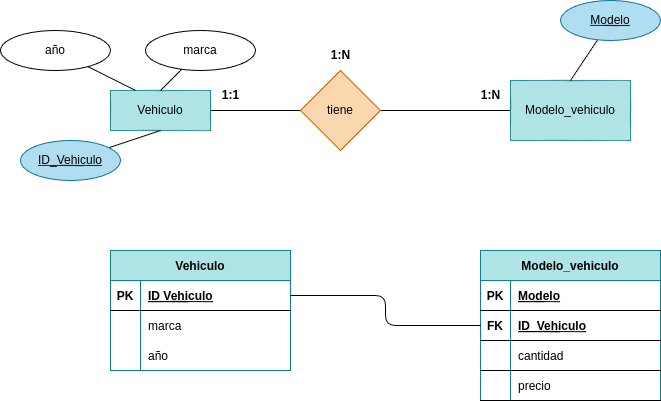

The diagram above was exported from draw.io. Its source (the exported page's mxGraphModel, read from the mxfile embedded in the PNG):
<mxGraphModel dx="1216" dy="827" grid="1" gridSize="10" guides="1" tooltips="1" connect="1" arrows="1" fold="1" page="1" pageScale="1" pageWidth="827" pageHeight="1169" math="0" shadow="0">
  <root>
    <mxCell id="0" />
    <mxCell id="1" parent="0" />
    <mxCell id="2" value="" style="edgeStyle=none;html=1;strokeColor=#000000;endArrow=none;endFill=0;" edge="1" parent="1" source="3" target="5">
      <mxGeometry relative="1" as="geometry" />
    </mxCell>
    <mxCell id="3" value="&lt;font color=&quot;#000000&quot;&gt;Vehiculo&lt;/font&gt;" style="whiteSpace=wrap;html=1;align=center;fillColor=#b0e3e6;strokeColor=#0e8088;" vertex="1" parent="1">
      <mxGeometry x="110" y="250" width="100" height="40" as="geometry" />
    </mxCell>
    <mxCell id="4" value="" style="edgeStyle=none;html=1;strokeColor=#000000;endArrow=none;endFill=0;" edge="1" parent="1" source="5" target="6">
      <mxGeometry relative="1" as="geometry" />
    </mxCell>
    <mxCell id="5" value="&lt;font color=&quot;#000000&quot;&gt;tiene&lt;/font&gt;" style="rhombus;whiteSpace=wrap;html=1;fillColor=#fad7ac;strokeColor=#b46504;" vertex="1" parent="1">
      <mxGeometry x="300" y="230" width="80" height="80" as="geometry" />
    </mxCell>
    <mxCell id="6" value="&lt;font color=&quot;#000000&quot;&gt;Modelo_vehiculo&lt;/font&gt;" style="whiteSpace=wrap;html=1;fillColor=#b0e3e6;strokeColor=#0e8088;" vertex="1" parent="1">
      <mxGeometry x="510" y="240" width="120" height="60" as="geometry" />
    </mxCell>
    <mxCell id="7" value="&lt;b&gt;1:1&lt;/b&gt;" style="text;html=1;align=center;verticalAlign=middle;resizable=0;points=[];autosize=1;strokeColor=none;fillColor=none;fontColor=#000000;" vertex="1" parent="1">
      <mxGeometry x="210" y="240" width="40" height="30" as="geometry" />
    </mxCell>
    <mxCell id="8" value="&lt;b&gt;1:N&lt;/b&gt;" style="text;html=1;align=center;verticalAlign=middle;resizable=0;points=[];autosize=1;strokeColor=none;fillColor=none;fontColor=#000000;" vertex="1" parent="1">
      <mxGeometry x="470" y="240" width="40" height="30" as="geometry" />
    </mxCell>
    <mxCell id="9" value="&lt;b&gt;1:N&lt;/b&gt;" style="text;html=1;align=center;verticalAlign=middle;resizable=0;points=[];autosize=1;strokeColor=none;fillColor=none;fontColor=#000000;" vertex="1" parent="1">
      <mxGeometry x="320" y="200" width="40" height="30" as="geometry" />
    </mxCell>
    <mxCell id="10" value="Vehiculo" style="shape=table;startSize=30;container=1;collapsible=1;childLayout=tableLayout;fixedRows=1;rowLines=0;fontStyle=1;align=center;resizeLast=1;labelBackgroundColor=none;strokeColor=#0e8088;fillColor=#b0e3e6;fontColor=#000000;" vertex="1" parent="1">
      <mxGeometry x="110" y="410" width="180" height="120" as="geometry" />
    </mxCell>
    <mxCell id="11" value="" style="shape=tableRow;horizontal=0;startSize=0;swimlaneHead=0;swimlaneBody=0;fillColor=none;collapsible=0;dropTarget=0;points=[[0,0.5],[1,0.5]];portConstraint=eastwest;top=0;left=0;right=0;bottom=1;labelBackgroundColor=none;fontColor=#000000;" vertex="1" parent="10">
      <mxGeometry y="30" width="180" height="30" as="geometry" />
    </mxCell>
    <mxCell id="12" value="PK" style="shape=partialRectangle;connectable=0;fillColor=none;top=0;left=0;bottom=0;right=0;fontStyle=1;overflow=hidden;labelBackgroundColor=none;fontColor=#000000;" vertex="1" parent="11">
      <mxGeometry width="30" height="30" as="geometry">
        <mxRectangle width="30" height="30" as="alternateBounds" />
      </mxGeometry>
    </mxCell>
    <mxCell id="13" value="ID Vehiculo" style="shape=partialRectangle;connectable=0;fillColor=none;top=0;left=0;bottom=0;right=0;align=left;spacingLeft=6;fontStyle=5;overflow=hidden;labelBackgroundColor=none;fontColor=#000000;" vertex="1" parent="11">
      <mxGeometry x="30" width="150" height="30" as="geometry">
        <mxRectangle width="150" height="30" as="alternateBounds" />
      </mxGeometry>
    </mxCell>
    <mxCell id="14" value="" style="shape=tableRow;horizontal=0;startSize=0;swimlaneHead=0;swimlaneBody=0;fillColor=none;collapsible=0;dropTarget=0;points=[[0,0.5],[1,0.5]];portConstraint=eastwest;top=0;left=0;right=0;bottom=0;labelBackgroundColor=none;fontColor=#000000;" vertex="1" parent="10">
      <mxGeometry y="60" width="180" height="30" as="geometry" />
    </mxCell>
    <mxCell id="15" value="" style="shape=partialRectangle;connectable=0;fillColor=none;top=0;left=0;bottom=0;right=0;editable=1;overflow=hidden;labelBackgroundColor=none;fontColor=#000000;" vertex="1" parent="14">
      <mxGeometry width="30" height="30" as="geometry">
        <mxRectangle width="30" height="30" as="alternateBounds" />
      </mxGeometry>
    </mxCell>
    <mxCell id="16" value="marca" style="shape=partialRectangle;connectable=0;fillColor=none;top=0;left=0;bottom=0;right=0;align=left;spacingLeft=6;overflow=hidden;labelBackgroundColor=none;fontColor=#000000;" vertex="1" parent="14">
      <mxGeometry x="30" width="150" height="30" as="geometry">
        <mxRectangle width="150" height="30" as="alternateBounds" />
      </mxGeometry>
    </mxCell>
    <mxCell id="17" value="" style="shape=tableRow;horizontal=0;startSize=0;swimlaneHead=0;swimlaneBody=0;fillColor=none;collapsible=0;dropTarget=0;points=[[0,0.5],[1,0.5]];portConstraint=eastwest;top=0;left=0;right=0;bottom=0;labelBackgroundColor=none;fontColor=#000000;" vertex="1" parent="10">
      <mxGeometry y="90" width="180" height="30" as="geometry" />
    </mxCell>
    <mxCell id="18" value="" style="shape=partialRectangle;connectable=0;fillColor=none;top=0;left=0;bottom=0;right=0;editable=1;overflow=hidden;labelBackgroundColor=none;fontColor=#000000;" vertex="1" parent="17">
      <mxGeometry width="30" height="30" as="geometry">
        <mxRectangle width="30" height="30" as="alternateBounds" />
      </mxGeometry>
    </mxCell>
    <mxCell id="19" value="año" style="shape=partialRectangle;connectable=0;fillColor=none;top=0;left=0;bottom=0;right=0;align=left;spacingLeft=6;overflow=hidden;labelBackgroundColor=none;fontColor=#000000;" vertex="1" parent="17">
      <mxGeometry x="30" width="150" height="30" as="geometry">
        <mxRectangle width="150" height="30" as="alternateBounds" />
      </mxGeometry>
    </mxCell>
    <mxCell id="20" value="Modelo_vehiculo" style="shape=table;startSize=30;container=1;collapsible=1;childLayout=tableLayout;fixedRows=1;rowLines=0;fontStyle=1;align=center;resizeLast=1;labelBackgroundColor=none;strokeColor=#0e8088;fillColor=#b0e3e6;fontColor=#000000;" vertex="1" parent="1">
      <mxGeometry x="480" y="410" width="180" height="150" as="geometry" />
    </mxCell>
    <mxCell id="21" value="" style="shape=tableRow;horizontal=0;startSize=0;swimlaneHead=0;swimlaneBody=0;fillColor=none;collapsible=0;dropTarget=0;points=[[0,0.5],[1,0.5]];portConstraint=eastwest;top=0;left=0;right=0;bottom=1;labelBackgroundColor=none;fontColor=#000000;" vertex="1" parent="20">
      <mxGeometry y="30" width="180" height="30" as="geometry" />
    </mxCell>
    <mxCell id="22" value="PK" style="shape=partialRectangle;connectable=0;fillColor=none;top=0;left=0;bottom=0;right=0;fontStyle=1;overflow=hidden;labelBackgroundColor=none;fontColor=#000000;" vertex="1" parent="21">
      <mxGeometry width="30" height="30" as="geometry">
        <mxRectangle width="30" height="30" as="alternateBounds" />
      </mxGeometry>
    </mxCell>
    <mxCell id="23" value="Modelo" style="shape=partialRectangle;connectable=0;fillColor=none;top=0;left=0;bottom=0;right=0;align=left;spacingLeft=6;fontStyle=5;overflow=hidden;labelBackgroundColor=none;fontColor=#000000;" vertex="1" parent="21">
      <mxGeometry x="30" width="150" height="30" as="geometry">
        <mxRectangle width="150" height="30" as="alternateBounds" />
      </mxGeometry>
    </mxCell>
    <mxCell id="24" style="shape=tableRow;horizontal=0;startSize=0;swimlaneHead=0;swimlaneBody=0;fillColor=none;collapsible=0;dropTarget=0;points=[[0,0.5],[1,0.5]];portConstraint=eastwest;top=0;left=0;right=0;bottom=1;labelBackgroundColor=none;fontColor=#000000;" vertex="1" parent="20">
      <mxGeometry y="60" width="180" height="30" as="geometry" />
    </mxCell>
    <mxCell id="25" value="FK" style="shape=partialRectangle;connectable=0;fillColor=none;top=0;left=0;bottom=0;right=0;fontStyle=1;overflow=hidden;labelBackgroundColor=none;fontColor=#000000;" vertex="1" parent="24">
      <mxGeometry width="30" height="30" as="geometry">
        <mxRectangle width="30" height="30" as="alternateBounds" />
      </mxGeometry>
    </mxCell>
    <mxCell id="26" value="ID_Vehiculo" style="shape=partialRectangle;connectable=0;fillColor=none;top=0;left=0;bottom=0;right=0;align=left;spacingLeft=6;fontStyle=5;overflow=hidden;labelBackgroundColor=none;fontColor=#000000;" vertex="1" parent="24">
      <mxGeometry x="30" width="150" height="30" as="geometry">
        <mxRectangle width="150" height="30" as="alternateBounds" />
      </mxGeometry>
    </mxCell>
    <mxCell id="27" style="shape=tableRow;horizontal=0;startSize=0;swimlaneHead=0;swimlaneBody=0;fillColor=none;collapsible=0;dropTarget=0;points=[[0,0.5],[1,0.5]];portConstraint=eastwest;top=0;left=0;right=0;bottom=1;labelBackgroundColor=none;fontColor=#000000;" vertex="1" parent="20">
      <mxGeometry y="90" width="180" height="30" as="geometry" />
    </mxCell>
    <mxCell id="28" style="shape=partialRectangle;connectable=0;fillColor=none;top=0;left=0;bottom=0;right=0;fontStyle=1;overflow=hidden;labelBackgroundColor=none;fontColor=#000000;" vertex="1" parent="27">
      <mxGeometry width="30" height="30" as="geometry">
        <mxRectangle width="30" height="30" as="alternateBounds" />
      </mxGeometry>
    </mxCell>
    <mxCell id="29" value="cantidad" style="shape=partialRectangle;connectable=0;fillColor=none;top=0;left=0;bottom=0;right=0;align=left;spacingLeft=6;fontStyle=0;overflow=hidden;labelBackgroundColor=none;fontColor=#000000;" vertex="1" parent="27">
      <mxGeometry x="30" width="150" height="30" as="geometry">
        <mxRectangle width="150" height="30" as="alternateBounds" />
      </mxGeometry>
    </mxCell>
    <mxCell id="30" style="shape=tableRow;horizontal=0;startSize=0;swimlaneHead=0;swimlaneBody=0;fillColor=none;collapsible=0;dropTarget=0;points=[[0,0.5],[1,0.5]];portConstraint=eastwest;top=0;left=0;right=0;bottom=1;labelBackgroundColor=none;fontColor=#000000;" vertex="1" parent="20">
      <mxGeometry y="120" width="180" height="30" as="geometry" />
    </mxCell>
    <mxCell id="31" value="   " style="shape=partialRectangle;connectable=0;fillColor=none;top=0;left=0;bottom=0;right=0;fontStyle=1;overflow=hidden;labelBackgroundColor=none;fontColor=#000000;" vertex="1" parent="30">
      <mxGeometry width="30" height="30" as="geometry">
        <mxRectangle width="30" height="30" as="alternateBounds" />
      </mxGeometry>
    </mxCell>
    <mxCell id="32" value="precio" style="shape=partialRectangle;connectable=0;fillColor=none;top=0;left=0;bottom=0;right=0;align=left;spacingLeft=6;fontStyle=0;overflow=hidden;labelBackgroundColor=none;fontColor=#000000;" vertex="1" parent="30">
      <mxGeometry x="30" width="150" height="30" as="geometry">
        <mxRectangle width="150" height="30" as="alternateBounds" />
      </mxGeometry>
    </mxCell>
    <mxCell id="33" style="edgeStyle=orthogonalEdgeStyle;html=1;exitX=1;exitY=0.5;exitDx=0;exitDy=0;entryX=0;entryY=0.5;entryDx=0;entryDy=0;strokeColor=#000000;fontColor=#000000;endArrow=none;endFill=0;" edge="1" parent="1" source="11" target="24">
      <mxGeometry relative="1" as="geometry" />
    </mxCell>
    <mxCell id="34" style="edgeStyle=none;html=1;entryX=0.5;entryY=0;entryDx=0;entryDy=0;fontColor=#000000;strokeColor=#000000;endArrow=none;endFill=0;" edge="1" parent="1" source="35" target="3">
      <mxGeometry relative="1" as="geometry">
        <mxPoint x="140" y="250" as="targetPoint" />
      </mxGeometry>
    </mxCell>
    <mxCell id="35" value="&lt;font color=&quot;#000000&quot;&gt;marca&lt;/font&gt;" style="ellipse;whiteSpace=wrap;html=1;align=center;fillColor=none;strokeColor=#000000;" vertex="1" parent="1">
      <mxGeometry x="145" y="190" width="110" height="40" as="geometry" />
    </mxCell>
    <mxCell id="36" style="edgeStyle=none;html=1;entryX=0.25;entryY=0;entryDx=0;entryDy=0;fontColor=#000000;strokeColor=#000000;endArrow=none;endFill=0;" edge="1" parent="1" source="37" target="3">
      <mxGeometry relative="1" as="geometry">
        <mxPoint x="250" y="180" as="targetPoint" />
      </mxGeometry>
    </mxCell>
    <mxCell id="37" value="&lt;font color=&quot;#000000&quot;&gt;año&lt;/font&gt;" style="ellipse;whiteSpace=wrap;html=1;align=center;fillColor=none;strokeColor=#000000;" vertex="1" parent="1">
      <mxGeometry y="190" width="110" height="40" as="geometry" />
    </mxCell>
    <mxCell id="38" style="edgeStyle=none;html=1;entryX=0.5;entryY=0;entryDx=0;entryDy=0;strokeColor=#000000;fontColor=#000000;endArrow=none;endFill=0;" edge="1" parent="1" source="39" target="6">
      <mxGeometry relative="1" as="geometry" />
    </mxCell>
    <mxCell id="39" value="&lt;font&gt;Modelo&lt;/font&gt;" style="ellipse;whiteSpace=wrap;html=1;align=center;fontStyle=4;strokeColor=#10739e;fillColor=#b1ddf0;fontColor=#000000;" vertex="1" parent="1">
      <mxGeometry x="560" y="160" width="100" height="40" as="geometry" />
    </mxCell>
    <mxCell id="40" style="edgeStyle=none;html=1;entryX=0.5;entryY=1;entryDx=0;entryDy=0;strokeColor=#000000;fontColor=#000000;endArrow=none;endFill=0;" edge="1" parent="1" source="41" target="3">
      <mxGeometry relative="1" as="geometry">
        <mxPoint x="70" y="390" as="targetPoint" />
      </mxGeometry>
    </mxCell>
    <mxCell id="41" value="&lt;font&gt;ID_Vehiculo&lt;/font&gt;" style="ellipse;whiteSpace=wrap;html=1;align=center;fontStyle=4;strokeColor=#10739e;fillColor=#b1ddf0;fontColor=#000000;" vertex="1" parent="1">
      <mxGeometry x="20" y="300" width="100" height="40" as="geometry" />
    </mxCell>
  </root>
</mxGraphModel>